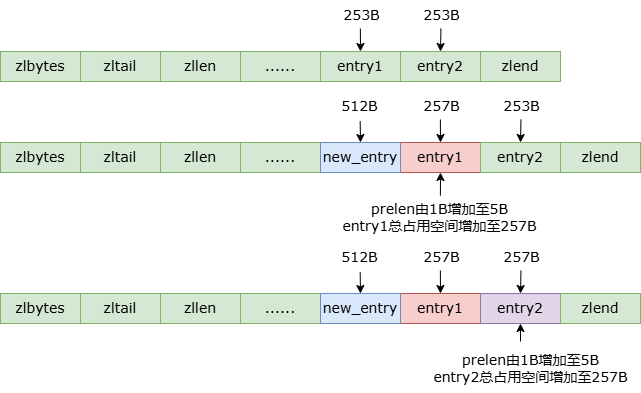

The diagram above was exported from draw.io. Its source (the exported page's mxGraphModel, read from the mxfile embedded in the PNG):
<mxGraphModel dx="1114" dy="639" grid="1" gridSize="10" guides="1" tooltips="1" connect="1" arrows="1" fold="1" page="1" pageScale="1" pageWidth="827" pageHeight="1169" math="0" shadow="0">
  <root>
    <mxCell id="0" />
    <mxCell id="1" parent="0" />
    <mxCell id="s9dT0-xnanN66U0t9bje-1" value="&lt;font style=&quot;font-size: 14px;&quot; face=&quot;Verdana&quot;&gt;zlbytes&lt;/font&gt;" style="rounded=0;whiteSpace=wrap;html=1;fillColor=#d5e8d4;strokeColor=#82b366;" vertex="1" parent="1">
      <mxGeometry x="180" y="140" width="80" height="30" as="geometry" />
    </mxCell>
    <mxCell id="s9dT0-xnanN66U0t9bje-2" value="&lt;font style=&quot;font-size: 14px;&quot; face=&quot;Verdana&quot;&gt;zltail&lt;/font&gt;" style="rounded=0;whiteSpace=wrap;html=1;fillColor=#d5e8d4;strokeColor=#82b366;" vertex="1" parent="1">
      <mxGeometry x="260" y="140" width="80" height="30" as="geometry" />
    </mxCell>
    <mxCell id="s9dT0-xnanN66U0t9bje-3" value="&lt;font style=&quot;font-size: 14px;&quot; face=&quot;Verdana&quot;&gt;zllen&lt;/font&gt;" style="rounded=0;whiteSpace=wrap;html=1;fillColor=#d5e8d4;strokeColor=#82b366;" vertex="1" parent="1">
      <mxGeometry x="340" y="140" width="80" height="30" as="geometry" />
    </mxCell>
    <mxCell id="s9dT0-xnanN66U0t9bje-4" value="&lt;font style=&quot;font-size: 14px;&quot; face=&quot;Verdana&quot;&gt;entry1&lt;/font&gt;" style="rounded=0;whiteSpace=wrap;html=1;fillColor=#d5e8d4;strokeColor=#82b366;" vertex="1" parent="1">
      <mxGeometry x="500" y="140" width="80" height="30" as="geometry" />
    </mxCell>
    <mxCell id="s9dT0-xnanN66U0t9bje-5" value="&lt;font style=&quot;font-size: 14px;&quot; face=&quot;Verdana&quot;&gt;entry2&lt;/font&gt;" style="rounded=0;whiteSpace=wrap;html=1;fillColor=#d5e8d4;strokeColor=#82b366;" vertex="1" parent="1">
      <mxGeometry x="580" y="140" width="80" height="30" as="geometry" />
    </mxCell>
    <mxCell id="s9dT0-xnanN66U0t9bje-6" value="&lt;font face=&quot;Verdana&quot;&gt;&lt;span style=&quot;font-size: 14px;&quot;&gt;zlend&lt;/span&gt;&lt;/font&gt;" style="rounded=0;whiteSpace=wrap;html=1;fillColor=#d5e8d4;strokeColor=#82b366;" vertex="1" parent="1">
      <mxGeometry x="660" y="140" width="80" height="30" as="geometry" />
    </mxCell>
    <mxCell id="s9dT0-xnanN66U0t9bje-7" value="&lt;font style=&quot;font-size: 14px;&quot; face=&quot;Verdana&quot;&gt;253B&lt;/font&gt;" style="text;html=1;align=center;verticalAlign=middle;resizable=0;points=[];autosize=1;strokeColor=none;fillColor=none;" vertex="1" parent="1">
      <mxGeometry x="511" y="89" width="60" height="30" as="geometry" />
    </mxCell>
    <mxCell id="s9dT0-xnanN66U0t9bje-9" value="&lt;font style=&quot;font-size: 14px;&quot; face=&quot;Verdana&quot;&gt;253B&lt;/font&gt;" style="text;html=1;align=center;verticalAlign=middle;resizable=0;points=[];autosize=1;strokeColor=none;fillColor=none;" vertex="1" parent="1">
      <mxGeometry x="591" y="89" width="60" height="30" as="geometry" />
    </mxCell>
    <mxCell id="s9dT0-xnanN66U0t9bje-10" value="" style="endArrow=classic;html=1;rounded=0;exitX=0.491;exitY=0.934;exitDx=0;exitDy=0;exitPerimeter=0;entryX=0.5;entryY=0;entryDx=0;entryDy=0;" edge="1" parent="1" source="s9dT0-xnanN66U0t9bje-9" target="s9dT0-xnanN66U0t9bje-5">
      <mxGeometry width="50" height="50" relative="1" as="geometry">
        <mxPoint x="470" y="350" as="sourcePoint" />
        <mxPoint x="520" y="300" as="targetPoint" />
      </mxGeometry>
    </mxCell>
    <mxCell id="s9dT0-xnanN66U0t9bje-21" value="&lt;font face=&quot;Verdana&quot;&gt;&lt;span style=&quot;font-size: 14px;&quot;&gt;......&lt;/span&gt;&lt;/font&gt;" style="rounded=0;whiteSpace=wrap;html=1;fillColor=#d5e8d4;strokeColor=#82b366;" vertex="1" parent="1">
      <mxGeometry x="420" y="140" width="80" height="30" as="geometry" />
    </mxCell>
    <mxCell id="s9dT0-xnanN66U0t9bje-33" value="" style="endArrow=classic;html=1;rounded=0;exitX=0.481;exitY=0.934;exitDx=0;exitDy=0;exitPerimeter=0;entryX=0.5;entryY=0;entryDx=0;entryDy=0;" edge="1" parent="1" source="s9dT0-xnanN66U0t9bje-7" target="s9dT0-xnanN66U0t9bje-4">
      <mxGeometry width="50" height="50" relative="1" as="geometry">
        <mxPoint x="390" y="350" as="sourcePoint" />
        <mxPoint x="440" y="300" as="targetPoint" />
      </mxGeometry>
    </mxCell>
    <mxCell id="s9dT0-xnanN66U0t9bje-34" value="&lt;font style=&quot;font-size: 14px;&quot; face=&quot;Verdana&quot;&gt;zlbytes&lt;/font&gt;" style="rounded=0;whiteSpace=wrap;html=1;fillColor=#d5e8d4;strokeColor=#82b366;" vertex="1" parent="1">
      <mxGeometry x="180" y="231" width="80" height="30" as="geometry" />
    </mxCell>
    <mxCell id="s9dT0-xnanN66U0t9bje-35" value="&lt;font style=&quot;font-size: 14px;&quot; face=&quot;Verdana&quot;&gt;zltail&lt;/font&gt;" style="rounded=0;whiteSpace=wrap;html=1;fillColor=#d5e8d4;strokeColor=#82b366;" vertex="1" parent="1">
      <mxGeometry x="260" y="231" width="80" height="30" as="geometry" />
    </mxCell>
    <mxCell id="s9dT0-xnanN66U0t9bje-36" value="&lt;font style=&quot;font-size: 14px;&quot; face=&quot;Verdana&quot;&gt;zllen&lt;/font&gt;" style="rounded=0;whiteSpace=wrap;html=1;fillColor=#d5e8d4;strokeColor=#82b366;" vertex="1" parent="1">
      <mxGeometry x="340" y="231" width="80" height="30" as="geometry" />
    </mxCell>
    <mxCell id="s9dT0-xnanN66U0t9bje-37" value="&lt;font style=&quot;font-size: 14px;&quot; face=&quot;Verdana&quot;&gt;entry1&lt;/font&gt;" style="rounded=0;whiteSpace=wrap;html=1;fillColor=#f8cecc;strokeColor=#b85450;" vertex="1" parent="1">
      <mxGeometry x="580" y="231" width="80" height="30" as="geometry" />
    </mxCell>
    <mxCell id="s9dT0-xnanN66U0t9bje-38" value="&lt;font style=&quot;font-size: 14px;&quot; face=&quot;Verdana&quot;&gt;entry2&lt;/font&gt;" style="rounded=0;whiteSpace=wrap;html=1;fillColor=#d5e8d4;strokeColor=#82b366;" vertex="1" parent="1">
      <mxGeometry x="660" y="231" width="80" height="30" as="geometry" />
    </mxCell>
    <mxCell id="s9dT0-xnanN66U0t9bje-39" value="&lt;font face=&quot;Verdana&quot;&gt;&lt;span style=&quot;font-size: 14px;&quot;&gt;zlend&lt;/span&gt;&lt;/font&gt;" style="rounded=0;whiteSpace=wrap;html=1;fillColor=#d5e8d4;strokeColor=#82b366;" vertex="1" parent="1">
      <mxGeometry x="740" y="231" width="80" height="30" as="geometry" />
    </mxCell>
    <mxCell id="s9dT0-xnanN66U0t9bje-40" value="&lt;font style=&quot;font-size: 14px;&quot; face=&quot;Verdana&quot;&gt;257B&lt;/font&gt;" style="text;html=1;align=center;verticalAlign=middle;resizable=0;points=[];autosize=1;strokeColor=none;fillColor=none;" vertex="1" parent="1">
      <mxGeometry x="591" y="180" width="60" height="30" as="geometry" />
    </mxCell>
    <mxCell id="s9dT0-xnanN66U0t9bje-41" value="&lt;font style=&quot;font-size: 14px;&quot; face=&quot;Verdana&quot;&gt;253B&lt;/font&gt;" style="text;html=1;align=center;verticalAlign=middle;resizable=0;points=[];autosize=1;strokeColor=none;fillColor=none;" vertex="1" parent="1">
      <mxGeometry x="671" y="180" width="60" height="30" as="geometry" />
    </mxCell>
    <mxCell id="s9dT0-xnanN66U0t9bje-42" value="" style="endArrow=classic;html=1;rounded=0;exitX=0.491;exitY=0.934;exitDx=0;exitDy=0;exitPerimeter=0;entryX=0.5;entryY=0;entryDx=0;entryDy=0;" edge="1" parent="1" source="s9dT0-xnanN66U0t9bje-41" target="s9dT0-xnanN66U0t9bje-38">
      <mxGeometry width="50" height="50" relative="1" as="geometry">
        <mxPoint x="550" y="441" as="sourcePoint" />
        <mxPoint x="600" y="391" as="targetPoint" />
      </mxGeometry>
    </mxCell>
    <mxCell id="s9dT0-xnanN66U0t9bje-43" value="&lt;font face=&quot;Verdana&quot;&gt;&lt;span style=&quot;font-size: 14px;&quot;&gt;......&lt;/span&gt;&lt;/font&gt;" style="rounded=0;whiteSpace=wrap;html=1;fillColor=#d5e8d4;strokeColor=#82b366;" vertex="1" parent="1">
      <mxGeometry x="420" y="231" width="80" height="30" as="geometry" />
    </mxCell>
    <mxCell id="s9dT0-xnanN66U0t9bje-44" value="" style="endArrow=classic;html=1;rounded=0;exitX=0.481;exitY=0.934;exitDx=0;exitDy=0;exitPerimeter=0;entryX=0.5;entryY=0;entryDx=0;entryDy=0;" edge="1" parent="1" source="s9dT0-xnanN66U0t9bje-40" target="s9dT0-xnanN66U0t9bje-37">
      <mxGeometry width="50" height="50" relative="1" as="geometry">
        <mxPoint x="470" y="441" as="sourcePoint" />
        <mxPoint x="520" y="391" as="targetPoint" />
      </mxGeometry>
    </mxCell>
    <mxCell id="s9dT0-xnanN66U0t9bje-45" value="&lt;font face=&quot;Verdana&quot;&gt;&lt;span style=&quot;font-size: 14px;&quot;&gt;new_entry&lt;/span&gt;&lt;/font&gt;" style="rounded=0;whiteSpace=wrap;html=1;fillColor=#dae8fc;strokeColor=#6c8ebf;" vertex="1" parent="1">
      <mxGeometry x="500" y="231" width="80" height="30" as="geometry" />
    </mxCell>
    <mxCell id="s9dT0-xnanN66U0t9bje-46" value="&lt;font style=&quot;font-size: 14px;&quot; face=&quot;Verdana&quot;&gt;512B&lt;/font&gt;" style="text;html=1;align=center;verticalAlign=middle;resizable=0;points=[];autosize=1;strokeColor=none;fillColor=none;" vertex="1" parent="1">
      <mxGeometry x="509" y="180" width="60" height="30" as="geometry" />
    </mxCell>
    <mxCell id="s9dT0-xnanN66U0t9bje-47" value="" style="endArrow=classic;html=1;rounded=0;exitX=0.511;exitY=0.989;exitDx=0;exitDy=0;exitPerimeter=0;entryX=0.5;entryY=0;entryDx=0;entryDy=0;" edge="1" parent="1" source="s9dT0-xnanN66U0t9bje-46" target="s9dT0-xnanN66U0t9bje-45">
      <mxGeometry width="50" height="50" relative="1" as="geometry">
        <mxPoint x="390" y="350" as="sourcePoint" />
        <mxPoint x="440" y="300" as="targetPoint" />
      </mxGeometry>
    </mxCell>
    <mxCell id="s9dT0-xnanN66U0t9bje-48" value="&lt;font style=&quot;font-size: 14px;&quot; face=&quot;Verdana&quot;&gt;prelen由1B增加至5B&lt;/font&gt;&lt;div&gt;&lt;font style=&quot;font-size: 14px;&quot; face=&quot;Verdana&quot;&gt;entry1总占用空间增加至257B&lt;/font&gt;&lt;/div&gt;" style="text;html=1;align=center;verticalAlign=middle;resizable=0;points=[];autosize=1;strokeColor=none;fillColor=none;" vertex="1" parent="1">
      <mxGeometry x="509" y="281" width="220" height="50" as="geometry" />
    </mxCell>
    <mxCell id="s9dT0-xnanN66U0t9bje-49" value="" style="endArrow=classic;html=1;rounded=0;entryX=0.5;entryY=1;entryDx=0;entryDy=0;exitX=0.504;exitY=0.063;exitDx=0;exitDy=0;exitPerimeter=0;" edge="1" parent="1" source="s9dT0-xnanN66U0t9bje-48" target="s9dT0-xnanN66U0t9bje-37">
      <mxGeometry width="50" height="50" relative="1" as="geometry">
        <mxPoint x="390" y="350" as="sourcePoint" />
        <mxPoint x="440" y="300" as="targetPoint" />
      </mxGeometry>
    </mxCell>
    <mxCell id="s9dT0-xnanN66U0t9bje-50" value="&lt;font style=&quot;font-size: 14px;&quot; face=&quot;Verdana&quot;&gt;zlbytes&lt;/font&gt;" style="rounded=0;whiteSpace=wrap;html=1;fillColor=#d5e8d4;strokeColor=#82b366;" vertex="1" parent="1">
      <mxGeometry x="180" y="382" width="80" height="30" as="geometry" />
    </mxCell>
    <mxCell id="s9dT0-xnanN66U0t9bje-51" value="&lt;font style=&quot;font-size: 14px;&quot; face=&quot;Verdana&quot;&gt;zltail&lt;/font&gt;" style="rounded=0;whiteSpace=wrap;html=1;fillColor=#d5e8d4;strokeColor=#82b366;" vertex="1" parent="1">
      <mxGeometry x="260" y="382" width="80" height="30" as="geometry" />
    </mxCell>
    <mxCell id="s9dT0-xnanN66U0t9bje-52" value="&lt;font style=&quot;font-size: 14px;&quot; face=&quot;Verdana&quot;&gt;zllen&lt;/font&gt;" style="rounded=0;whiteSpace=wrap;html=1;fillColor=#d5e8d4;strokeColor=#82b366;" vertex="1" parent="1">
      <mxGeometry x="340" y="382" width="80" height="30" as="geometry" />
    </mxCell>
    <mxCell id="s9dT0-xnanN66U0t9bje-53" value="&lt;font style=&quot;font-size: 14px;&quot; face=&quot;Verdana&quot;&gt;entry1&lt;/font&gt;" style="rounded=0;whiteSpace=wrap;html=1;fillColor=#f8cecc;strokeColor=#b85450;" vertex="1" parent="1">
      <mxGeometry x="580" y="382" width="80" height="30" as="geometry" />
    </mxCell>
    <mxCell id="s9dT0-xnanN66U0t9bje-54" value="&lt;font style=&quot;font-size: 14px;&quot; face=&quot;Verdana&quot;&gt;entry2&lt;/font&gt;" style="rounded=0;whiteSpace=wrap;html=1;fillColor=#e1d5e7;strokeColor=#9673a6;" vertex="1" parent="1">
      <mxGeometry x="660" y="382" width="80" height="30" as="geometry" />
    </mxCell>
    <mxCell id="s9dT0-xnanN66U0t9bje-55" value="&lt;font face=&quot;Verdana&quot;&gt;&lt;span style=&quot;font-size: 14px;&quot;&gt;zlend&lt;/span&gt;&lt;/font&gt;" style="rounded=0;whiteSpace=wrap;html=1;fillColor=#d5e8d4;strokeColor=#82b366;" vertex="1" parent="1">
      <mxGeometry x="740" y="382" width="80" height="30" as="geometry" />
    </mxCell>
    <mxCell id="s9dT0-xnanN66U0t9bje-56" value="&lt;font style=&quot;font-size: 14px;&quot; face=&quot;Verdana&quot;&gt;257B&lt;/font&gt;" style="text;html=1;align=center;verticalAlign=middle;resizable=0;points=[];autosize=1;strokeColor=none;fillColor=none;" vertex="1" parent="1">
      <mxGeometry x="591" y="331" width="60" height="30" as="geometry" />
    </mxCell>
    <mxCell id="s9dT0-xnanN66U0t9bje-57" value="&lt;font style=&quot;font-size: 14px;&quot; face=&quot;Verdana&quot;&gt;257B&lt;/font&gt;" style="text;html=1;align=center;verticalAlign=middle;resizable=0;points=[];autosize=1;strokeColor=none;fillColor=none;" vertex="1" parent="1">
      <mxGeometry x="671" y="331" width="60" height="30" as="geometry" />
    </mxCell>
    <mxCell id="s9dT0-xnanN66U0t9bje-58" value="" style="endArrow=classic;html=1;rounded=0;exitX=0.491;exitY=0.934;exitDx=0;exitDy=0;exitPerimeter=0;entryX=0.5;entryY=0;entryDx=0;entryDy=0;" edge="1" parent="1" source="s9dT0-xnanN66U0t9bje-57" target="s9dT0-xnanN66U0t9bje-54">
      <mxGeometry width="50" height="50" relative="1" as="geometry">
        <mxPoint x="550" y="592" as="sourcePoint" />
        <mxPoint x="600" y="542" as="targetPoint" />
      </mxGeometry>
    </mxCell>
    <mxCell id="s9dT0-xnanN66U0t9bje-59" value="&lt;font face=&quot;Verdana&quot;&gt;&lt;span style=&quot;font-size: 14px;&quot;&gt;......&lt;/span&gt;&lt;/font&gt;" style="rounded=0;whiteSpace=wrap;html=1;fillColor=#d5e8d4;strokeColor=#82b366;" vertex="1" parent="1">
      <mxGeometry x="420" y="382" width="80" height="30" as="geometry" />
    </mxCell>
    <mxCell id="s9dT0-xnanN66U0t9bje-60" value="" style="endArrow=classic;html=1;rounded=0;exitX=0.481;exitY=0.934;exitDx=0;exitDy=0;exitPerimeter=0;entryX=0.5;entryY=0;entryDx=0;entryDy=0;" edge="1" parent="1" source="s9dT0-xnanN66U0t9bje-56" target="s9dT0-xnanN66U0t9bje-53">
      <mxGeometry width="50" height="50" relative="1" as="geometry">
        <mxPoint x="470" y="592" as="sourcePoint" />
        <mxPoint x="520" y="542" as="targetPoint" />
      </mxGeometry>
    </mxCell>
    <mxCell id="s9dT0-xnanN66U0t9bje-61" value="&lt;font face=&quot;Verdana&quot;&gt;&lt;span style=&quot;font-size: 14px;&quot;&gt;new_entry&lt;/span&gt;&lt;/font&gt;" style="rounded=0;whiteSpace=wrap;html=1;fillColor=#dae8fc;strokeColor=#6c8ebf;" vertex="1" parent="1">
      <mxGeometry x="500" y="382" width="80" height="30" as="geometry" />
    </mxCell>
    <mxCell id="s9dT0-xnanN66U0t9bje-62" value="&lt;font style=&quot;font-size: 14px;&quot; face=&quot;Verdana&quot;&gt;512B&lt;/font&gt;" style="text;html=1;align=center;verticalAlign=middle;resizable=0;points=[];autosize=1;strokeColor=none;fillColor=none;" vertex="1" parent="1">
      <mxGeometry x="509" y="331" width="60" height="30" as="geometry" />
    </mxCell>
    <mxCell id="s9dT0-xnanN66U0t9bje-63" value="" style="endArrow=classic;html=1;rounded=0;exitX=0.511;exitY=0.989;exitDx=0;exitDy=0;exitPerimeter=0;entryX=0.5;entryY=0;entryDx=0;entryDy=0;" edge="1" parent="1" source="s9dT0-xnanN66U0t9bje-62" target="s9dT0-xnanN66U0t9bje-61">
      <mxGeometry width="50" height="50" relative="1" as="geometry">
        <mxPoint x="390" y="501" as="sourcePoint" />
        <mxPoint x="440" y="451" as="targetPoint" />
      </mxGeometry>
    </mxCell>
    <mxCell id="s9dT0-xnanN66U0t9bje-64" value="&lt;font style=&quot;font-size: 14px;&quot; face=&quot;Verdana&quot;&gt;prelen由1B增加至5B&lt;/font&gt;&lt;div&gt;&lt;font style=&quot;font-size: 14px;&quot; face=&quot;Verdana&quot;&gt;entry2总占用空间增加至257B&lt;/font&gt;&lt;/div&gt;" style="text;html=1;align=center;verticalAlign=middle;resizable=0;points=[];autosize=1;strokeColor=none;fillColor=none;" vertex="1" parent="1">
      <mxGeometry x="600" y="432" width="220" height="50" as="geometry" />
    </mxCell>
    <mxCell id="s9dT0-xnanN66U0t9bje-67" value="" style="endArrow=classic;html=1;rounded=0;entryX=0.5;entryY=1;entryDx=0;entryDy=0;" edge="1" parent="1" target="s9dT0-xnanN66U0t9bje-54">
      <mxGeometry width="50" height="50" relative="1" as="geometry">
        <mxPoint x="700" y="430" as="sourcePoint" />
        <mxPoint x="440" y="420" as="targetPoint" />
      </mxGeometry>
    </mxCell>
  </root>
</mxGraphModel>